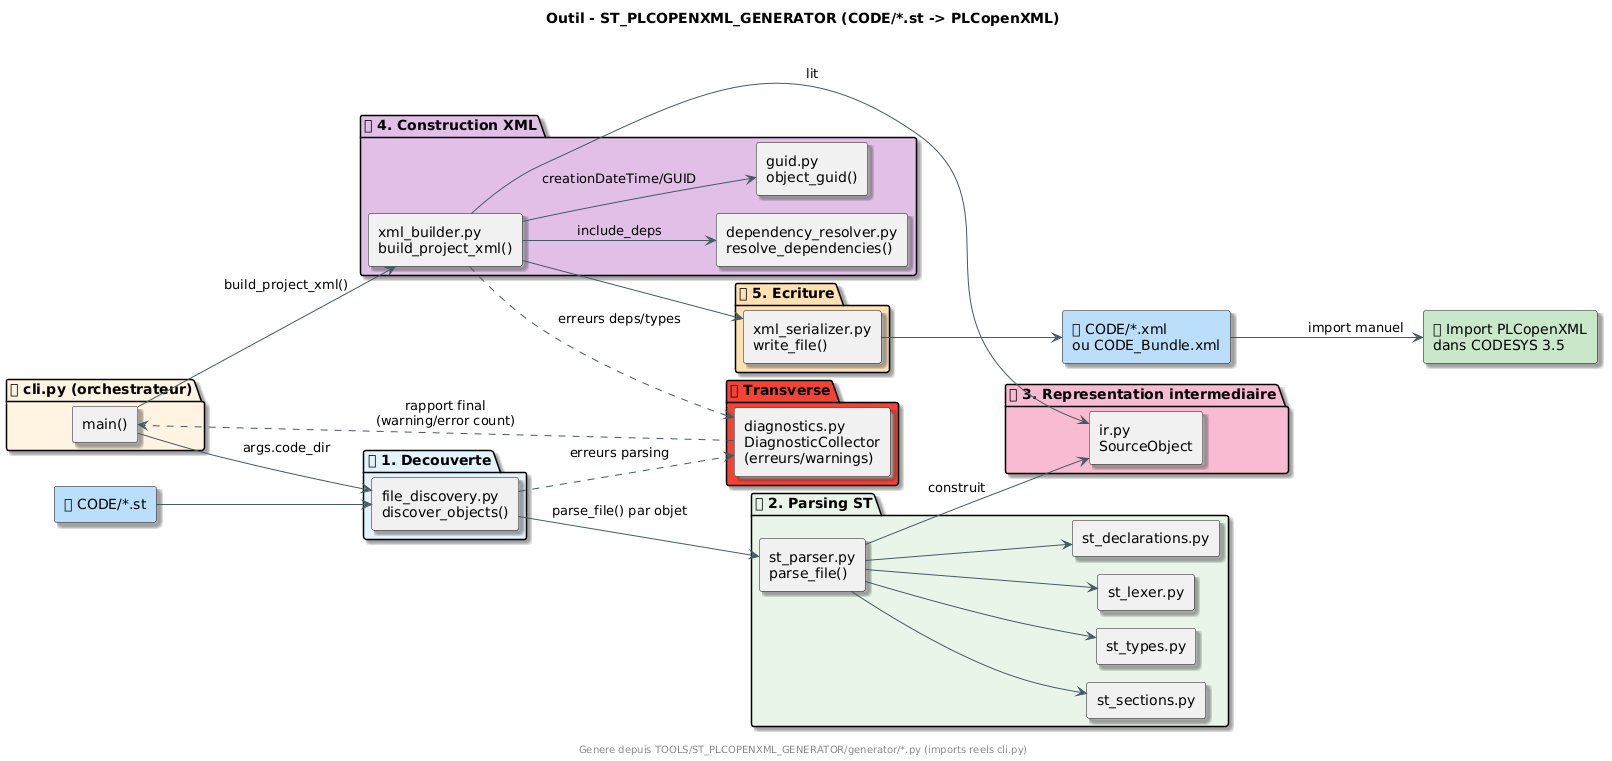

The diagram above was rendered by PlantUML. Its source (embedded in the PNG):
@startuml
scale max 3800x3800
skinparam backgroundColor #FFFFFF
skinparam shadowing true
skinparam roundcorner 5
skinparam fontname "Consolas"
skinparam fontsize 12
skinparam ArrowColor #455A64
skinparam nodesep 40
skinparam ranksep 50
!pragma layout smetana
left to right direction

title Outil - ST_PLCOPENXML_GENERATOR (CODE/*.st -> PLCopenXML)

rectangle "📄 CODE/*.st" as INPUT #BBDEFB

package "🎛 cli.py (orchestrateur)" #FFF3E0 {
  rectangle "main()" as CLI
}

package "🔍 1. Decouverte" #E3F2FD {
  rectangle "file_discovery.py\ndiscover_objects()" as DISCOVER
}

package "📝 2. Parsing ST" #E8F5E9 {
  rectangle "st_parser.py\nparse_file()" as PARSER
  rectangle "st_lexer.py" as LEXER
  rectangle "st_declarations.py" as DECL
  rectangle "st_sections.py" as SECTIONS
  rectangle "st_types.py" as TYPES
}

package "🧩 3. Representation intermediaire" #F8BBD0 {
  rectangle "ir.py\nSourceObject" as IR
}

package "🏗 4. Construction XML" #E1BEE7 {
  rectangle "xml_builder.py\nbuild_project_xml()" as BUILDER
  rectangle "dependency_resolver.py\nresolve_dependencies()" as DEPS
  rectangle "guid.py\nobject_guid()" as GUID
}

package "💾 5. Ecriture" #FFE0B2 {
  rectangle "xml_serializer.py\nwrite_file()" as SERIALIZER
}

rectangle "📦 CODE/*.xml\nou CODE_Bundle.xml" as OUTPUT #BBDEFB
rectangle "🏭 Import PLCopenXML\ndans CODESYS 3.5" as CODESYS #C8E6C9

package "🚨 Transverse" #F44336 {
  rectangle "diagnostics.py\nDiagnosticCollector\n(erreurs/warnings)" as DIAG
}

INPUT --> DISCOVER
CLI --> DISCOVER : args.code_dir
DISCOVER --> PARSER : parse_file() par objet
PARSER --> LEXER
PARSER --> DECL
PARSER --> SECTIONS
PARSER --> TYPES
PARSER --> IR : construit
CLI --> BUILDER : build_project_xml()
BUILDER --> DEPS : include_deps
BUILDER --> GUID : creationDateTime/GUID
BUILDER --> IR : lit
BUILDER --> SERIALIZER
SERIALIZER --> OUTPUT
OUTPUT --> CODESYS : import manuel

DISCOVER ..> DIAG : erreurs parsing
BUILDER ..> DIAG : erreurs deps/types
DIAG ..> CLI : rapport final\n(warning/error count)

footer Genere depuis TOOLS/ST_PLCOPENXML_GENERATOR/generator/*.py (imports reels cli.py)
@enduml